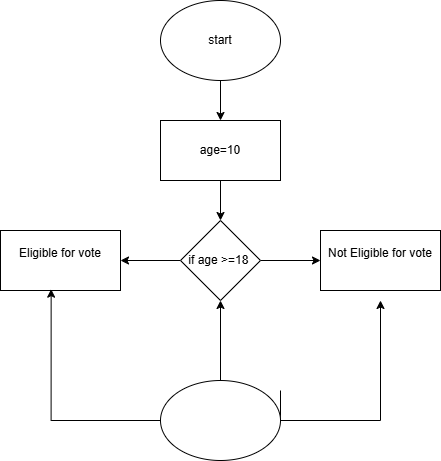

The diagram above was exported from draw.io. Its source (the exported page's mxGraphModel, read from the mxfile embedded in the PNG):
<mxGraphModel dx="778" dy="454" grid="1" gridSize="10" guides="1" tooltips="1" connect="1" arrows="1" fold="1" page="1" pageScale="1" pageWidth="850" pageHeight="1100" math="0" shadow="0">
  <root>
    <mxCell id="0" />
    <mxCell id="1" parent="0" />
    <mxCell id="8W08PuEx3XoUoFLm-dgY-3" edge="1" parent="1" source="8W08PuEx3XoUoFLm-dgY-1" style="edgeStyle=orthogonalEdgeStyle;rounded=0;orthogonalLoop=1;jettySize=auto;html=1;" target="8W08PuEx3XoUoFLm-dgY-2" value="">
      <mxGeometry relative="1" as="geometry" />
    </mxCell>
    <mxCell id="8W08PuEx3XoUoFLm-dgY-1" parent="1" style="ellipse;whiteSpace=wrap;html=1;" value="start" vertex="1">
      <mxGeometry height="80" width="120" x="330" y="20" as="geometry" />
    </mxCell>
    <mxCell id="8W08PuEx3XoUoFLm-dgY-5" edge="1" parent="1" source="8W08PuEx3XoUoFLm-dgY-2" style="edgeStyle=orthogonalEdgeStyle;rounded=0;orthogonalLoop=1;jettySize=auto;html=1;" target="8W08PuEx3XoUoFLm-dgY-4" value="">
      <mxGeometry relative="1" as="geometry" />
    </mxCell>
    <mxCell id="8W08PuEx3XoUoFLm-dgY-2" parent="1" style="whiteSpace=wrap;html=1;" value="age=10" vertex="1">
      <mxGeometry height="60" width="120" x="330" y="140" as="geometry" />
    </mxCell>
    <mxCell id="8W08PuEx3XoUoFLm-dgY-7" edge="1" parent="1" source="8W08PuEx3XoUoFLm-dgY-4" style="edgeStyle=orthogonalEdgeStyle;rounded=0;orthogonalLoop=1;jettySize=auto;html=1;" target="8W08PuEx3XoUoFLm-dgY-6" value="">
      <mxGeometry relative="1" as="geometry" />
    </mxCell>
    <mxCell id="8W08PuEx3XoUoFLm-dgY-9" edge="1" parent="1" source="8W08PuEx3XoUoFLm-dgY-4" style="edgeStyle=orthogonalEdgeStyle;rounded=0;orthogonalLoop=1;jettySize=auto;html=1;" target="8W08PuEx3XoUoFLm-dgY-8" value="">
      <mxGeometry relative="1" as="geometry" />
    </mxCell>
    <mxCell id="8W08PuEx3XoUoFLm-dgY-4" parent="1" style="rhombus;whiteSpace=wrap;html=1;" value="if age &amp;gt;=18&amp;nbsp;" vertex="1">
      <mxGeometry height="80" width="80" x="350" y="240" as="geometry" />
    </mxCell>
    <mxCell id="8W08PuEx3XoUoFLm-dgY-6" parent="1" style="whiteSpace=wrap;html=1;" value="Not&amp;nbsp;&lt;span style=&quot;background-color: transparent; color: light-dark(rgb(0, 0, 0), rgb(255, 255, 255));&quot;&gt;Eligible for vote&lt;/span&gt;&lt;div&gt;&lt;div&gt;&lt;br&gt;&lt;/div&gt;&lt;/div&gt;" vertex="1">
      <mxGeometry height="60" width="120" x="490" y="250" as="geometry" />
    </mxCell>
    <mxCell id="8W08PuEx3XoUoFLm-dgY-8" parent="1" style="whiteSpace=wrap;html=1;" value="Eligible for vote&lt;div&gt;&lt;br&gt;&lt;/div&gt;" vertex="1">
      <mxGeometry height="60" width="120" x="170" y="250" as="geometry" />
    </mxCell>
    <mxCell id="8W08PuEx3XoUoFLm-dgY-13" edge="1" parent="1" style="edgeStyle=orthogonalEdgeStyle;rounded=0;orthogonalLoop=1;jettySize=auto;html=1;" value="">
      <mxGeometry relative="1" as="geometry">
        <Array as="points">
          <mxPoint x="450" y="440" />
          <mxPoint x="550" y="440" />
        </Array>
        <mxPoint x="450" y="410" as="sourcePoint" />
        <mxPoint x="550" y="320" as="targetPoint" />
      </mxGeometry>
    </mxCell>
    <mxCell id="8W08PuEx3XoUoFLm-dgY-15" edge="1" parent="1" source="8W08PuEx3XoUoFLm-dgY-12" style="edgeStyle=orthogonalEdgeStyle;rounded=0;orthogonalLoop=1;jettySize=auto;html=1;" target="8W08PuEx3XoUoFLm-dgY-4" value="">
      <mxGeometry relative="1" as="geometry" />
    </mxCell>
    <mxCell id="8W08PuEx3XoUoFLm-dgY-12" parent="1" style="ellipse;whiteSpace=wrap;html=1;" value="" vertex="1">
      <mxGeometry height="80" width="120" x="330" y="400" as="geometry" />
    </mxCell>
    <mxCell id="8W08PuEx3XoUoFLm-dgY-16" edge="1" parent="1" source="8W08PuEx3XoUoFLm-dgY-12" style="edgeStyle=orthogonalEdgeStyle;rounded=0;orthogonalLoop=1;jettySize=auto;html=1;entryX=0.422;entryY=0.978;entryDx=0;entryDy=0;entryPerimeter=0;" target="8W08PuEx3XoUoFLm-dgY-8">
      <mxGeometry relative="1" as="geometry" />
    </mxCell>
  </root>
</mxGraphModel>